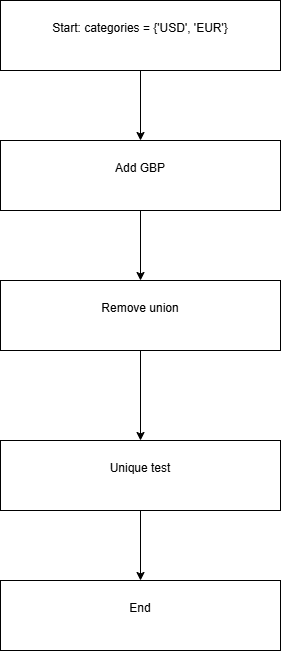

The diagram above was exported from draw.io. Its source (the exported page's mxGraphModel, read from the mxfile embedded in the PNG):
<mxGraphModel dx="931" dy="958" grid="1" gridSize="10" guides="1" tooltips="1" connect="1" arrows="1" fold="1" page="1" pageScale="1" pageWidth="850" pageHeight="1100" math="0" shadow="0">
  <root>
    <mxCell id="0" />
    <mxCell id="1" parent="0" />
    <mxCell id="bR0CCGyssh_IRmp_9SR3-3" edge="1" parent="1" source="bR0CCGyssh_IRmp_9SR3-1" style="edgeStyle=orthogonalEdgeStyle;rounded=0;orthogonalLoop=1;jettySize=auto;html=1;" target="bR0CCGyssh_IRmp_9SR3-2" value="">
      <mxGeometry relative="1" as="geometry" />
    </mxCell>
    <mxCell id="bR0CCGyssh_IRmp_9SR3-1" parent="1" style="rounded=0;whiteSpace=wrap;html=1;" value="&#10;Start: categories = {'USD', 'EUR'}&#10;&#10;" vertex="1">
      <mxGeometry height="70" width="280" x="280" y="70" as="geometry" />
    </mxCell>
    <mxCell id="bR0CCGyssh_IRmp_9SR3-5" edge="1" parent="1" source="bR0CCGyssh_IRmp_9SR3-2" style="edgeStyle=orthogonalEdgeStyle;rounded=0;orthogonalLoop=1;jettySize=auto;html=1;" target="bR0CCGyssh_IRmp_9SR3-4" value="">
      <mxGeometry relative="1" as="geometry" />
    </mxCell>
    <mxCell id="bR0CCGyssh_IRmp_9SR3-2" parent="1" style="rounded=0;whiteSpace=wrap;html=1;" value="&#10;Add GBP&#10;&#10;" vertex="1">
      <mxGeometry height="70" width="280" x="280" y="210" as="geometry" />
    </mxCell>
    <mxCell id="bR0CCGyssh_IRmp_9SR3-7" edge="1" parent="1" source="bR0CCGyssh_IRmp_9SR3-4" style="edgeStyle=orthogonalEdgeStyle;rounded=0;orthogonalLoop=1;jettySize=auto;html=1;" target="bR0CCGyssh_IRmp_9SR3-6" value="">
      <mxGeometry relative="1" as="geometry" />
    </mxCell>
    <mxCell id="bR0CCGyssh_IRmp_9SR3-4" parent="1" style="rounded=0;whiteSpace=wrap;html=1;" value="&#10;Remove union&#10;&#10;" vertex="1">
      <mxGeometry height="70" width="280" x="280" y="350" as="geometry" />
    </mxCell>
    <mxCell id="bR0CCGyssh_IRmp_9SR3-9" edge="1" parent="1" source="bR0CCGyssh_IRmp_9SR3-6" style="edgeStyle=orthogonalEdgeStyle;rounded=0;orthogonalLoop=1;jettySize=auto;html=1;" target="bR0CCGyssh_IRmp_9SR3-8" value="">
      <mxGeometry relative="1" as="geometry" />
    </mxCell>
    <mxCell id="bR0CCGyssh_IRmp_9SR3-6" parent="1" style="rounded=0;whiteSpace=wrap;html=1;" value="&#10;Unique test&#10;&#10;" vertex="1">
      <mxGeometry height="70" width="280" x="280" y="510" as="geometry" />
    </mxCell>
    <mxCell id="bR0CCGyssh_IRmp_9SR3-8" parent="1" style="rounded=0;whiteSpace=wrap;html=1;" value="&#10;End&#10;&#10;" vertex="1">
      <mxGeometry height="70" width="280" x="280" y="650" as="geometry" />
    </mxCell>
  </root>
</mxGraphModel>